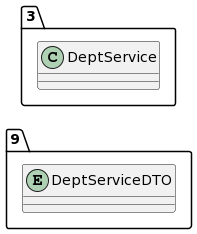

The diagram above was rendered by PlantUML. Its source (embedded in the PNG):
@startuml
allow_mixing
left to right direction
package "9"{
entity DeptServiceDTO

}
package "3"{
class DeptService
}
@enduml